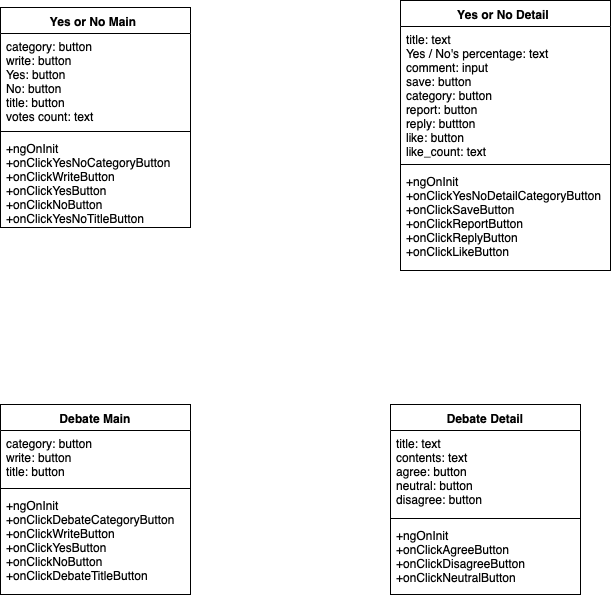

The diagram above was exported from draw.io. Its source (the exported page's mxGraphModel, read from the mxfile embedded in the PNG):
<mxGraphModel dx="1158" dy="713" grid="1" gridSize="10" guides="1" tooltips="1" connect="1" arrows="1" fold="1" page="1" pageScale="1" pageWidth="827" pageHeight="1169" math="0" shadow="0">
  <root>
    <mxCell id="0" />
    <mxCell id="1" parent="0" />
    <mxCell id="Vg3wbwd0wPh_WSIGOrTU-1" value="Yes or No Main " style="swimlane;fontStyle=1;align=center;verticalAlign=top;childLayout=stackLayout;horizontal=1;startSize=26;horizontalStack=0;resizeParent=1;resizeParentMax=0;resizeLast=0;collapsible=1;marginBottom=0;" vertex="1" parent="1">
      <mxGeometry x="70" y="110" width="190" height="220" as="geometry" />
    </mxCell>
    <mxCell id="Vg3wbwd0wPh_WSIGOrTU-2" value="category: button&#10;write: button&#10;Yes: button&#10;No: button&#10;title: button&#10;votes count: text" style="text;strokeColor=none;fillColor=none;align=left;verticalAlign=top;spacingLeft=4;spacingRight=4;overflow=hidden;rotatable=0;points=[[0,0.5],[1,0.5]];portConstraint=eastwest;" vertex="1" parent="Vg3wbwd0wPh_WSIGOrTU-1">
      <mxGeometry y="26" width="190" height="94" as="geometry" />
    </mxCell>
    <mxCell id="Vg3wbwd0wPh_WSIGOrTU-3" value="" style="line;strokeWidth=1;fillColor=none;align=left;verticalAlign=middle;spacingTop=-1;spacingLeft=3;spacingRight=3;rotatable=0;labelPosition=right;points=[];portConstraint=eastwest;" vertex="1" parent="Vg3wbwd0wPh_WSIGOrTU-1">
      <mxGeometry y="120" width="190" height="8" as="geometry" />
    </mxCell>
    <mxCell id="Vg3wbwd0wPh_WSIGOrTU-4" value="+ngOnInit&#10;+onClickYesNoCategoryButton&#10;+onClickWriteButton&#10;+onClickYesButton&#10;+onClickNoButton&#10;+onClickYesNoTitleButton" style="text;strokeColor=none;fillColor=none;align=left;verticalAlign=top;spacingLeft=4;spacingRight=4;overflow=hidden;rotatable=0;points=[[0,0.5],[1,0.5]];portConstraint=eastwest;" vertex="1" parent="Vg3wbwd0wPh_WSIGOrTU-1">
      <mxGeometry y="128" width="190" height="92" as="geometry" />
    </mxCell>
    <mxCell id="Vg3wbwd0wPh_WSIGOrTU-5" value="Yes or No Detail " style="swimlane;fontStyle=1;align=center;verticalAlign=top;childLayout=stackLayout;horizontal=1;startSize=26;horizontalStack=0;resizeParent=1;resizeParentMax=0;resizeLast=0;collapsible=1;marginBottom=0;" vertex="1" parent="1">
      <mxGeometry x="470" y="103" width="210" height="270" as="geometry" />
    </mxCell>
    <mxCell id="Vg3wbwd0wPh_WSIGOrTU-6" value="title: text&#10;Yes / No's percentage: text&#10;comment: input&#10;save: button&#10;category: button&#10;report: button&#10;reply: buttton&#10;like: button&#10;like_count: text" style="text;strokeColor=none;fillColor=none;align=left;verticalAlign=top;spacingLeft=4;spacingRight=4;overflow=hidden;rotatable=0;points=[[0,0.5],[1,0.5]];portConstraint=eastwest;" vertex="1" parent="Vg3wbwd0wPh_WSIGOrTU-5">
      <mxGeometry y="26" width="210" height="134" as="geometry" />
    </mxCell>
    <mxCell id="Vg3wbwd0wPh_WSIGOrTU-7" value="" style="line;strokeWidth=1;fillColor=none;align=left;verticalAlign=middle;spacingTop=-1;spacingLeft=3;spacingRight=3;rotatable=0;labelPosition=right;points=[];portConstraint=eastwest;" vertex="1" parent="Vg3wbwd0wPh_WSIGOrTU-5">
      <mxGeometry y="160" width="210" height="8" as="geometry" />
    </mxCell>
    <mxCell id="Vg3wbwd0wPh_WSIGOrTU-8" value="+ngOnInit&#10;+onClickYesNoDetailCategoryButton&#10;+onClickSaveButton&#10;+onClickReportButton&#10;+onClickReplyButton&#10;+onClickLikeButton" style="text;strokeColor=none;fillColor=none;align=left;verticalAlign=top;spacingLeft=4;spacingRight=4;overflow=hidden;rotatable=0;points=[[0,0.5],[1,0.5]];portConstraint=eastwest;" vertex="1" parent="Vg3wbwd0wPh_WSIGOrTU-5">
      <mxGeometry y="168" width="210" height="102" as="geometry" />
    </mxCell>
    <mxCell id="Vg3wbwd0wPh_WSIGOrTU-9" value="Debate Main" style="swimlane;fontStyle=1;align=center;verticalAlign=top;childLayout=stackLayout;horizontal=1;startSize=26;horizontalStack=0;resizeParent=1;resizeParentMax=0;resizeLast=0;collapsible=1;marginBottom=0;" vertex="1" parent="1">
      <mxGeometry x="70" y="507" width="190" height="190" as="geometry" />
    </mxCell>
    <mxCell id="Vg3wbwd0wPh_WSIGOrTU-10" value="category: button&#10;write: button&#10;title: button" style="text;strokeColor=none;fillColor=none;align=left;verticalAlign=top;spacingLeft=4;spacingRight=4;overflow=hidden;rotatable=0;points=[[0,0.5],[1,0.5]];portConstraint=eastwest;" vertex="1" parent="Vg3wbwd0wPh_WSIGOrTU-9">
      <mxGeometry y="26" width="190" height="54" as="geometry" />
    </mxCell>
    <mxCell id="Vg3wbwd0wPh_WSIGOrTU-11" value="" style="line;strokeWidth=1;fillColor=none;align=left;verticalAlign=middle;spacingTop=-1;spacingLeft=3;spacingRight=3;rotatable=0;labelPosition=right;points=[];portConstraint=eastwest;" vertex="1" parent="Vg3wbwd0wPh_WSIGOrTU-9">
      <mxGeometry y="80" width="190" height="8" as="geometry" />
    </mxCell>
    <mxCell id="Vg3wbwd0wPh_WSIGOrTU-12" value="+ngOnInit&#10;+onClickDebateCategoryButton&#10;+onClickWriteButton&#10;+onClickYesButton&#10;+onClickNoButton&#10;+onClickDebateTitleButton" style="text;strokeColor=none;fillColor=none;align=left;verticalAlign=top;spacingLeft=4;spacingRight=4;overflow=hidden;rotatable=0;points=[[0,0.5],[1,0.5]];portConstraint=eastwest;" vertex="1" parent="Vg3wbwd0wPh_WSIGOrTU-9">
      <mxGeometry y="88" width="190" height="102" as="geometry" />
    </mxCell>
    <mxCell id="Vg3wbwd0wPh_WSIGOrTU-13" value="Debate Detail" style="swimlane;fontStyle=1;align=center;verticalAlign=top;childLayout=stackLayout;horizontal=1;startSize=26;horizontalStack=0;resizeParent=1;resizeParentMax=0;resizeLast=0;collapsible=1;marginBottom=0;" vertex="1" parent="1">
      <mxGeometry x="460" y="507" width="190" height="190" as="geometry" />
    </mxCell>
    <mxCell id="Vg3wbwd0wPh_WSIGOrTU-14" value="title: text&#10;contents: text&#10;agree: button&#10;neutral: button&#10;disagree: button" style="text;strokeColor=none;fillColor=none;align=left;verticalAlign=top;spacingLeft=4;spacingRight=4;overflow=hidden;rotatable=0;points=[[0,0.5],[1,0.5]];portConstraint=eastwest;" vertex="1" parent="Vg3wbwd0wPh_WSIGOrTU-13">
      <mxGeometry y="26" width="190" height="84" as="geometry" />
    </mxCell>
    <mxCell id="Vg3wbwd0wPh_WSIGOrTU-15" value="" style="line;strokeWidth=1;fillColor=none;align=left;verticalAlign=middle;spacingTop=-1;spacingLeft=3;spacingRight=3;rotatable=0;labelPosition=right;points=[];portConstraint=eastwest;" vertex="1" parent="Vg3wbwd0wPh_WSIGOrTU-13">
      <mxGeometry y="110" width="190" height="8" as="geometry" />
    </mxCell>
    <mxCell id="Vg3wbwd0wPh_WSIGOrTU-16" value="+ngOnInit&#10;+onClickAgreeButton&#10;+onClickDisagreeButton&#10;+onClickNeutralButton&#10;" style="text;strokeColor=none;fillColor=none;align=left;verticalAlign=top;spacingLeft=4;spacingRight=4;overflow=hidden;rotatable=0;points=[[0,0.5],[1,0.5]];portConstraint=eastwest;" vertex="1" parent="Vg3wbwd0wPh_WSIGOrTU-13">
      <mxGeometry y="118" width="190" height="72" as="geometry" />
    </mxCell>
  </root>
</mxGraphModel>